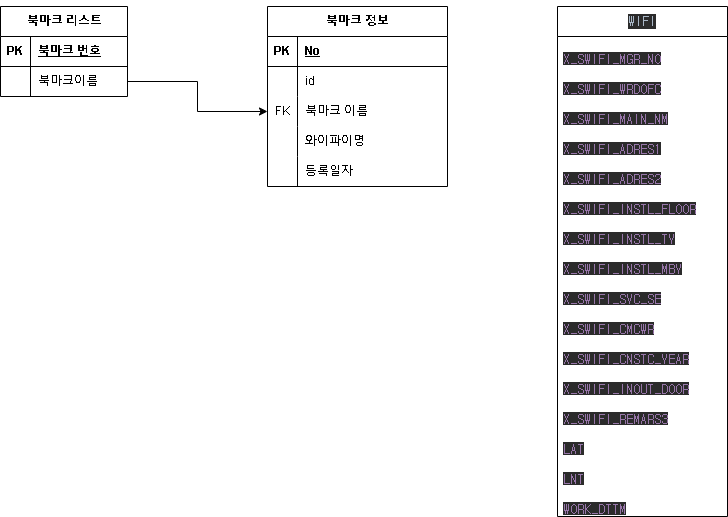

The diagram above was exported from draw.io. Its source (the exported page's mxGraphModel, read from the mxfile embedded in the PNG):
<mxGraphModel dx="2261" dy="740" grid="1" gridSize="10" guides="1" tooltips="1" connect="1" arrows="1" fold="1" page="1" pageScale="1" pageWidth="827" pageHeight="1169" math="0" shadow="0">
  <root>
    <mxCell id="0" />
    <mxCell id="1" parent="0" />
    <mxCell id="Hwia1DqTH5E2mgpFa8J8-1" value="&lt;pre style=&quot;background-color:#2b2b2b;color:#a9b7c6;font-family:'JetBrains Mono',monospace;font-size:9.8pt;&quot;&gt;WIFI&lt;/pre&gt;" style="swimlane;fontStyle=0;childLayout=stackLayout;horizontal=1;startSize=30;horizontalStack=0;resizeParent=1;resizeParentMax=0;resizeLast=0;collapsible=1;marginBottom=0;whiteSpace=wrap;html=1;" parent="1" vertex="1">
      <mxGeometry x="-270" y="70" width="170" height="510" as="geometry" />
    </mxCell>
    <mxCell id="Hwia1DqTH5E2mgpFa8J8-2" value="&lt;pre style=&quot;background-color:#2b2b2b;color:#a9b7c6;font-family:'JetBrains Mono',monospace;font-size:9.8pt;&quot;&gt;&lt;span style=&quot;color:#9876aa;&quot;&gt;X_SWIFI_MGR_NO&lt;/span&gt;&lt;/pre&gt;" style="text;strokeColor=none;fillColor=none;align=left;verticalAlign=middle;spacingLeft=4;spacingRight=4;overflow=hidden;points=[[0,0.5],[1,0.5]];portConstraint=eastwest;rotatable=0;whiteSpace=wrap;html=1;" parent="Hwia1DqTH5E2mgpFa8J8-1" vertex="1">
      <mxGeometry y="30" width="170" height="30" as="geometry" />
    </mxCell>
    <mxCell id="Hwia1DqTH5E2mgpFa8J8-3" value="&lt;pre style=&quot;background-color:#2b2b2b;color:#a9b7c6;font-family:'JetBrains Mono',monospace;font-size:9.8pt;&quot;&gt;&lt;span style=&quot;color:#9876aa;&quot;&gt;X_SWIFI_WRDOFC&lt;/span&gt;&lt;/pre&gt;" style="text;strokeColor=none;fillColor=none;align=left;verticalAlign=middle;spacingLeft=4;spacingRight=4;overflow=hidden;points=[[0,0.5],[1,0.5]];portConstraint=eastwest;rotatable=0;whiteSpace=wrap;html=1;" parent="Hwia1DqTH5E2mgpFa8J8-1" vertex="1">
      <mxGeometry y="60" width="170" height="30" as="geometry" />
    </mxCell>
    <mxCell id="Hwia1DqTH5E2mgpFa8J8-4" value="&lt;pre style=&quot;background-color:#2b2b2b;color:#a9b7c6;font-family:'JetBrains Mono',monospace;font-size:9.8pt;&quot;&gt;&lt;span style=&quot;color:#9876aa;&quot;&gt;X_SWIFI_MAIN_NM&lt;/span&gt;&lt;/pre&gt;" style="text;strokeColor=none;fillColor=none;align=left;verticalAlign=middle;spacingLeft=4;spacingRight=4;overflow=hidden;points=[[0,0.5],[1,0.5]];portConstraint=eastwest;rotatable=0;whiteSpace=wrap;html=1;" parent="Hwia1DqTH5E2mgpFa8J8-1" vertex="1">
      <mxGeometry y="90" width="170" height="30" as="geometry" />
    </mxCell>
    <mxCell id="Hwia1DqTH5E2mgpFa8J8-5" value="&lt;pre style=&quot;background-color:#2b2b2b;color:#a9b7c6;font-family:'JetBrains Mono',monospace;font-size:9.8pt;&quot;&gt;&lt;span style=&quot;color:#9876aa;&quot;&gt;X_SWIFI_ADRES1&lt;/span&gt;&lt;/pre&gt;" style="text;strokeColor=none;fillColor=none;align=left;verticalAlign=middle;spacingLeft=4;spacingRight=4;overflow=hidden;points=[[0,0.5],[1,0.5]];portConstraint=eastwest;rotatable=0;whiteSpace=wrap;html=1;" parent="Hwia1DqTH5E2mgpFa8J8-1" vertex="1">
      <mxGeometry y="120" width="170" height="30" as="geometry" />
    </mxCell>
    <mxCell id="Hwia1DqTH5E2mgpFa8J8-6" value="&lt;pre style=&quot;background-color:#2b2b2b;color:#a9b7c6;font-family:'JetBrains Mono',monospace;font-size:9.8pt;&quot;&gt;&lt;span style=&quot;color:#9876aa;&quot;&gt;X_SWIFI_ADRES2&lt;/span&gt;&lt;/pre&gt;" style="text;strokeColor=none;fillColor=none;align=left;verticalAlign=middle;spacingLeft=4;spacingRight=4;overflow=hidden;points=[[0,0.5],[1,0.5]];portConstraint=eastwest;rotatable=0;whiteSpace=wrap;html=1;" parent="Hwia1DqTH5E2mgpFa8J8-1" vertex="1">
      <mxGeometry y="150" width="170" height="30" as="geometry" />
    </mxCell>
    <mxCell id="Hwia1DqTH5E2mgpFa8J8-7" value="&lt;pre style=&quot;background-color:#2b2b2b;color:#a9b7c6;font-family:'JetBrains Mono',monospace;font-size:9.8pt;&quot;&gt;&lt;span style=&quot;color:#9876aa;&quot;&gt;X_SWIFI_INSTL_FLOOR&lt;/span&gt;&lt;/pre&gt;" style="text;strokeColor=none;fillColor=none;align=left;verticalAlign=middle;spacingLeft=4;spacingRight=4;overflow=hidden;points=[[0,0.5],[1,0.5]];portConstraint=eastwest;rotatable=0;whiteSpace=wrap;html=1;" parent="Hwia1DqTH5E2mgpFa8J8-1" vertex="1">
      <mxGeometry y="180" width="170" height="30" as="geometry" />
    </mxCell>
    <mxCell id="Hwia1DqTH5E2mgpFa8J8-8" value="&lt;pre style=&quot;background-color:#2b2b2b;color:#a9b7c6;font-family:'JetBrains Mono',monospace;font-size:9.8pt;&quot;&gt;&lt;span style=&quot;color:#9876aa;&quot;&gt;X_SWIFI_INSTL_TY&lt;/span&gt;&lt;/pre&gt;" style="text;strokeColor=none;fillColor=none;align=left;verticalAlign=middle;spacingLeft=4;spacingRight=4;overflow=hidden;points=[[0,0.5],[1,0.5]];portConstraint=eastwest;rotatable=0;whiteSpace=wrap;html=1;" parent="Hwia1DqTH5E2mgpFa8J8-1" vertex="1">
      <mxGeometry y="210" width="170" height="30" as="geometry" />
    </mxCell>
    <mxCell id="Hwia1DqTH5E2mgpFa8J8-33" value="&lt;pre style=&quot;background-color:#2b2b2b;color:#a9b7c6;font-family:'JetBrains Mono',monospace;font-size:9.8pt;&quot;&gt;&lt;span style=&quot;color:#9876aa;&quot;&gt;X_SWIFI_INSTL_MBY&lt;/span&gt;&lt;/pre&gt;" style="text;strokeColor=none;fillColor=none;align=left;verticalAlign=middle;spacingLeft=4;spacingRight=4;overflow=hidden;points=[[0,0.5],[1,0.5]];portConstraint=eastwest;rotatable=0;whiteSpace=wrap;html=1;" parent="Hwia1DqTH5E2mgpFa8J8-1" vertex="1">
      <mxGeometry y="240" width="170" height="30" as="geometry" />
    </mxCell>
    <mxCell id="Hwia1DqTH5E2mgpFa8J8-34" value="&lt;pre style=&quot;background-color:#2b2b2b;color:#a9b7c6;font-family:'JetBrains Mono',monospace;font-size:9.8pt;&quot;&gt;&lt;span style=&quot;color:#9876aa;&quot;&gt;X_SWIFI_SVC_SE&lt;/span&gt;&lt;/pre&gt;" style="text;strokeColor=none;fillColor=none;align=left;verticalAlign=middle;spacingLeft=4;spacingRight=4;overflow=hidden;points=[[0,0.5],[1,0.5]];portConstraint=eastwest;rotatable=0;whiteSpace=wrap;html=1;" parent="Hwia1DqTH5E2mgpFa8J8-1" vertex="1">
      <mxGeometry y="270" width="170" height="30" as="geometry" />
    </mxCell>
    <mxCell id="Hwia1DqTH5E2mgpFa8J8-35" value="&lt;pre style=&quot;background-color:#2b2b2b;color:#a9b7c6;font-family:'JetBrains Mono',monospace;font-size:9.8pt;&quot;&gt;&lt;span style=&quot;color:#9876aa;&quot;&gt;X_SWIFI_CMCWR&lt;/span&gt;&lt;/pre&gt;" style="text;strokeColor=none;fillColor=none;align=left;verticalAlign=middle;spacingLeft=4;spacingRight=4;overflow=hidden;points=[[0,0.5],[1,0.5]];portConstraint=eastwest;rotatable=0;whiteSpace=wrap;html=1;" parent="Hwia1DqTH5E2mgpFa8J8-1" vertex="1">
      <mxGeometry y="300" width="170" height="30" as="geometry" />
    </mxCell>
    <mxCell id="Hwia1DqTH5E2mgpFa8J8-36" value="&lt;pre style=&quot;background-color:#2b2b2b;color:#a9b7c6;font-family:'JetBrains Mono',monospace;font-size:9.8pt;&quot;&gt;&lt;span style=&quot;color:#9876aa;&quot;&gt;X_SWIFI_CNSTC_YEAR&lt;/span&gt;&lt;/pre&gt;" style="text;strokeColor=none;fillColor=none;align=left;verticalAlign=middle;spacingLeft=4;spacingRight=4;overflow=hidden;points=[[0,0.5],[1,0.5]];portConstraint=eastwest;rotatable=0;whiteSpace=wrap;html=1;" parent="Hwia1DqTH5E2mgpFa8J8-1" vertex="1">
      <mxGeometry y="330" width="170" height="30" as="geometry" />
    </mxCell>
    <mxCell id="Hwia1DqTH5E2mgpFa8J8-37" value="&lt;pre style=&quot;background-color:#2b2b2b;color:#a9b7c6;font-family:'JetBrains Mono',monospace;font-size:9.8pt;&quot;&gt;&lt;span style=&quot;color:#9876aa;&quot;&gt;X_SWIFI_INOUT_DOOR&lt;/span&gt;&lt;/pre&gt;" style="text;strokeColor=none;fillColor=none;align=left;verticalAlign=middle;spacingLeft=4;spacingRight=4;overflow=hidden;points=[[0,0.5],[1,0.5]];portConstraint=eastwest;rotatable=0;whiteSpace=wrap;html=1;" parent="Hwia1DqTH5E2mgpFa8J8-1" vertex="1">
      <mxGeometry y="360" width="170" height="30" as="geometry" />
    </mxCell>
    <mxCell id="Hwia1DqTH5E2mgpFa8J8-38" value="&lt;pre style=&quot;background-color:#2b2b2b;color:#a9b7c6;font-family:'JetBrains Mono',monospace;font-size:9.8pt;&quot;&gt;&lt;span style=&quot;color:#9876aa;&quot;&gt;X_SWIFI_REMARS3&lt;/span&gt;&lt;/pre&gt;" style="text;strokeColor=none;fillColor=none;align=left;verticalAlign=middle;spacingLeft=4;spacingRight=4;overflow=hidden;points=[[0,0.5],[1,0.5]];portConstraint=eastwest;rotatable=0;whiteSpace=wrap;html=1;" parent="Hwia1DqTH5E2mgpFa8J8-1" vertex="1">
      <mxGeometry y="390" width="170" height="30" as="geometry" />
    </mxCell>
    <mxCell id="Hwia1DqTH5E2mgpFa8J8-39" value="&lt;pre style=&quot;background-color:#2b2b2b;color:#a9b7c6;font-family:'JetBrains Mono',monospace;font-size:9.8pt;&quot;&gt;&lt;span style=&quot;color:#9876aa;&quot;&gt;LAT&lt;/span&gt;&lt;/pre&gt;" style="text;strokeColor=none;fillColor=none;align=left;verticalAlign=middle;spacingLeft=4;spacingRight=4;overflow=hidden;points=[[0,0.5],[1,0.5]];portConstraint=eastwest;rotatable=0;whiteSpace=wrap;html=1;" parent="Hwia1DqTH5E2mgpFa8J8-1" vertex="1">
      <mxGeometry y="420" width="170" height="30" as="geometry" />
    </mxCell>
    <mxCell id="Hwia1DqTH5E2mgpFa8J8-40" value="&lt;pre style=&quot;background-color:#2b2b2b;color:#a9b7c6;font-family:'JetBrains Mono',monospace;font-size:9.8pt;&quot;&gt;&lt;span style=&quot;color:#9876aa;&quot;&gt;LNT&lt;/span&gt;&lt;/pre&gt;" style="text;strokeColor=none;fillColor=none;align=left;verticalAlign=middle;spacingLeft=4;spacingRight=4;overflow=hidden;points=[[0,0.5],[1,0.5]];portConstraint=eastwest;rotatable=0;whiteSpace=wrap;html=1;" parent="Hwia1DqTH5E2mgpFa8J8-1" vertex="1">
      <mxGeometry y="450" width="170" height="30" as="geometry" />
    </mxCell>
    <mxCell id="Hwia1DqTH5E2mgpFa8J8-41" value="&lt;pre style=&quot;background-color:#2b2b2b;color:#a9b7c6;font-family:'JetBrains Mono',monospace;font-size:9.8pt;&quot;&gt;&lt;span style=&quot;color:#9876aa;&quot;&gt;WORK_DTTM&lt;/span&gt;&lt;/pre&gt;" style="text;strokeColor=none;fillColor=none;align=left;verticalAlign=middle;spacingLeft=4;spacingRight=4;overflow=hidden;points=[[0,0.5],[1,0.5]];portConstraint=eastwest;rotatable=0;whiteSpace=wrap;html=1;" parent="Hwia1DqTH5E2mgpFa8J8-1" vertex="1">
      <mxGeometry y="480" width="170" height="30" as="geometry" />
    </mxCell>
    <mxCell id="TxjiJGyJNtHxt1PwZ01n-105" value="북마크 리스트" style="shape=table;startSize=30;container=1;collapsible=1;childLayout=tableLayout;fixedRows=1;rowLines=0;fontStyle=1;align=center;resizeLast=1;html=1;" vertex="1" parent="1">
      <mxGeometry x="-827" y="70" width="127" height="90" as="geometry" />
    </mxCell>
    <mxCell id="TxjiJGyJNtHxt1PwZ01n-106" value="" style="shape=tableRow;horizontal=0;startSize=0;swimlaneHead=0;swimlaneBody=0;fillColor=none;collapsible=0;dropTarget=0;points=[[0,0.5],[1,0.5]];portConstraint=eastwest;top=0;left=0;right=0;bottom=1;" vertex="1" parent="TxjiJGyJNtHxt1PwZ01n-105">
      <mxGeometry y="30" width="127" height="30" as="geometry" />
    </mxCell>
    <mxCell id="TxjiJGyJNtHxt1PwZ01n-107" value="PK" style="shape=partialRectangle;connectable=0;fillColor=none;top=0;left=0;bottom=0;right=0;fontStyle=1;overflow=hidden;whiteSpace=wrap;html=1;" vertex="1" parent="TxjiJGyJNtHxt1PwZ01n-106">
      <mxGeometry width="30" height="30" as="geometry">
        <mxRectangle width="30" height="30" as="alternateBounds" />
      </mxGeometry>
    </mxCell>
    <mxCell id="TxjiJGyJNtHxt1PwZ01n-108" value="북마크 번호" style="shape=partialRectangle;connectable=0;fillColor=none;top=0;left=0;bottom=0;right=0;align=left;spacingLeft=6;fontStyle=5;overflow=hidden;whiteSpace=wrap;html=1;" vertex="1" parent="TxjiJGyJNtHxt1PwZ01n-106">
      <mxGeometry x="30" width="97" height="30" as="geometry">
        <mxRectangle width="97" height="30" as="alternateBounds" />
      </mxGeometry>
    </mxCell>
    <mxCell id="TxjiJGyJNtHxt1PwZ01n-109" value="" style="shape=tableRow;horizontal=0;startSize=0;swimlaneHead=0;swimlaneBody=0;fillColor=none;collapsible=0;dropTarget=0;points=[[0,0.5],[1,0.5]];portConstraint=eastwest;top=0;left=0;right=0;bottom=0;" vertex="1" parent="TxjiJGyJNtHxt1PwZ01n-105">
      <mxGeometry y="60" width="127" height="30" as="geometry" />
    </mxCell>
    <mxCell id="TxjiJGyJNtHxt1PwZ01n-110" value="" style="shape=partialRectangle;connectable=0;fillColor=none;top=0;left=0;bottom=0;right=0;editable=1;overflow=hidden;whiteSpace=wrap;html=1;" vertex="1" parent="TxjiJGyJNtHxt1PwZ01n-109">
      <mxGeometry width="30" height="30" as="geometry">
        <mxRectangle width="30" height="30" as="alternateBounds" />
      </mxGeometry>
    </mxCell>
    <mxCell id="TxjiJGyJNtHxt1PwZ01n-111" value="북마크이름" style="shape=partialRectangle;connectable=0;fillColor=none;top=0;left=0;bottom=0;right=0;align=left;spacingLeft=6;overflow=hidden;whiteSpace=wrap;html=1;" vertex="1" parent="TxjiJGyJNtHxt1PwZ01n-109">
      <mxGeometry x="30" width="97" height="30" as="geometry">
        <mxRectangle width="97" height="30" as="alternateBounds" />
      </mxGeometry>
    </mxCell>
    <mxCell id="TxjiJGyJNtHxt1PwZ01n-154" value="북마크 정보" style="shape=table;startSize=30;container=1;collapsible=1;childLayout=tableLayout;fixedRows=1;rowLines=0;fontStyle=1;align=center;resizeLast=1;html=1;" vertex="1" parent="1">
      <mxGeometry x="-560" y="70" width="180" height="180" as="geometry" />
    </mxCell>
    <mxCell id="TxjiJGyJNtHxt1PwZ01n-155" value="" style="shape=tableRow;horizontal=0;startSize=0;swimlaneHead=0;swimlaneBody=0;fillColor=none;collapsible=0;dropTarget=0;points=[[0,0.5],[1,0.5]];portConstraint=eastwest;top=0;left=0;right=0;bottom=1;" vertex="1" parent="TxjiJGyJNtHxt1PwZ01n-154">
      <mxGeometry y="30" width="180" height="30" as="geometry" />
    </mxCell>
    <mxCell id="TxjiJGyJNtHxt1PwZ01n-156" value="PK" style="shape=partialRectangle;connectable=0;fillColor=none;top=0;left=0;bottom=0;right=0;fontStyle=1;overflow=hidden;whiteSpace=wrap;html=1;" vertex="1" parent="TxjiJGyJNtHxt1PwZ01n-155">
      <mxGeometry width="30" height="30" as="geometry">
        <mxRectangle width="30" height="30" as="alternateBounds" />
      </mxGeometry>
    </mxCell>
    <mxCell id="TxjiJGyJNtHxt1PwZ01n-157" value="No" style="shape=partialRectangle;connectable=0;fillColor=none;top=0;left=0;bottom=0;right=0;align=left;spacingLeft=6;fontStyle=5;overflow=hidden;whiteSpace=wrap;html=1;" vertex="1" parent="TxjiJGyJNtHxt1PwZ01n-155">
      <mxGeometry x="30" width="150" height="30" as="geometry">
        <mxRectangle width="150" height="30" as="alternateBounds" />
      </mxGeometry>
    </mxCell>
    <mxCell id="TxjiJGyJNtHxt1PwZ01n-158" value="" style="shape=tableRow;horizontal=0;startSize=0;swimlaneHead=0;swimlaneBody=0;fillColor=none;collapsible=0;dropTarget=0;points=[[0,0.5],[1,0.5]];portConstraint=eastwest;top=0;left=0;right=0;bottom=0;" vertex="1" parent="TxjiJGyJNtHxt1PwZ01n-154">
      <mxGeometry y="60" width="180" height="30" as="geometry" />
    </mxCell>
    <mxCell id="TxjiJGyJNtHxt1PwZ01n-159" value="" style="shape=partialRectangle;connectable=0;fillColor=none;top=0;left=0;bottom=0;right=0;editable=1;overflow=hidden;whiteSpace=wrap;html=1;" vertex="1" parent="TxjiJGyJNtHxt1PwZ01n-158">
      <mxGeometry width="30" height="30" as="geometry">
        <mxRectangle width="30" height="30" as="alternateBounds" />
      </mxGeometry>
    </mxCell>
    <mxCell id="TxjiJGyJNtHxt1PwZ01n-160" value="id" style="shape=partialRectangle;connectable=0;fillColor=none;top=0;left=0;bottom=0;right=0;align=left;spacingLeft=6;overflow=hidden;whiteSpace=wrap;html=1;" vertex="1" parent="TxjiJGyJNtHxt1PwZ01n-158">
      <mxGeometry x="30" width="150" height="30" as="geometry">
        <mxRectangle width="150" height="30" as="alternateBounds" />
      </mxGeometry>
    </mxCell>
    <mxCell id="TxjiJGyJNtHxt1PwZ01n-161" value="" style="shape=tableRow;horizontal=0;startSize=0;swimlaneHead=0;swimlaneBody=0;fillColor=none;collapsible=0;dropTarget=0;points=[[0,0.5],[1,0.5]];portConstraint=eastwest;top=0;left=0;right=0;bottom=0;" vertex="1" parent="TxjiJGyJNtHxt1PwZ01n-154">
      <mxGeometry y="90" width="180" height="30" as="geometry" />
    </mxCell>
    <mxCell id="TxjiJGyJNtHxt1PwZ01n-162" value="FK" style="shape=partialRectangle;connectable=0;fillColor=none;top=0;left=0;bottom=0;right=0;editable=1;overflow=hidden;whiteSpace=wrap;html=1;" vertex="1" parent="TxjiJGyJNtHxt1PwZ01n-161">
      <mxGeometry width="30" height="30" as="geometry">
        <mxRectangle width="30" height="30" as="alternateBounds" />
      </mxGeometry>
    </mxCell>
    <mxCell id="TxjiJGyJNtHxt1PwZ01n-163" value="북마크 이름" style="shape=partialRectangle;connectable=0;fillColor=none;top=0;left=0;bottom=0;right=0;align=left;spacingLeft=6;overflow=hidden;whiteSpace=wrap;html=1;" vertex="1" parent="TxjiJGyJNtHxt1PwZ01n-161">
      <mxGeometry x="30" width="150" height="30" as="geometry">
        <mxRectangle width="150" height="30" as="alternateBounds" />
      </mxGeometry>
    </mxCell>
    <mxCell id="TxjiJGyJNtHxt1PwZ01n-167" value="" style="shape=tableRow;horizontal=0;startSize=0;swimlaneHead=0;swimlaneBody=0;fillColor=none;collapsible=0;dropTarget=0;points=[[0,0.5],[1,0.5]];portConstraint=eastwest;top=0;left=0;right=0;bottom=0;" vertex="1" parent="TxjiJGyJNtHxt1PwZ01n-154">
      <mxGeometry y="120" width="180" height="30" as="geometry" />
    </mxCell>
    <mxCell id="TxjiJGyJNtHxt1PwZ01n-168" value="" style="shape=partialRectangle;connectable=0;fillColor=none;top=0;left=0;bottom=0;right=0;editable=1;overflow=hidden;whiteSpace=wrap;html=1;" vertex="1" parent="TxjiJGyJNtHxt1PwZ01n-167">
      <mxGeometry width="30" height="30" as="geometry">
        <mxRectangle width="30" height="30" as="alternateBounds" />
      </mxGeometry>
    </mxCell>
    <mxCell id="TxjiJGyJNtHxt1PwZ01n-169" value="와이파이명" style="shape=partialRectangle;connectable=0;fillColor=none;top=0;left=0;bottom=0;right=0;align=left;spacingLeft=6;overflow=hidden;whiteSpace=wrap;html=1;" vertex="1" parent="TxjiJGyJNtHxt1PwZ01n-167">
      <mxGeometry x="30" width="150" height="30" as="geometry">
        <mxRectangle width="150" height="30" as="alternateBounds" />
      </mxGeometry>
    </mxCell>
    <mxCell id="TxjiJGyJNtHxt1PwZ01n-170" value="" style="shape=tableRow;horizontal=0;startSize=0;swimlaneHead=0;swimlaneBody=0;fillColor=none;collapsible=0;dropTarget=0;points=[[0,0.5],[1,0.5]];portConstraint=eastwest;top=0;left=0;right=0;bottom=0;" vertex="1" parent="TxjiJGyJNtHxt1PwZ01n-154">
      <mxGeometry y="150" width="180" height="30" as="geometry" />
    </mxCell>
    <mxCell id="TxjiJGyJNtHxt1PwZ01n-171" value="" style="shape=partialRectangle;connectable=0;fillColor=none;top=0;left=0;bottom=0;right=0;editable=1;overflow=hidden;whiteSpace=wrap;html=1;" vertex="1" parent="TxjiJGyJNtHxt1PwZ01n-170">
      <mxGeometry width="30" height="30" as="geometry">
        <mxRectangle width="30" height="30" as="alternateBounds" />
      </mxGeometry>
    </mxCell>
    <mxCell id="TxjiJGyJNtHxt1PwZ01n-172" value="등록일자" style="shape=partialRectangle;connectable=0;fillColor=none;top=0;left=0;bottom=0;right=0;align=left;spacingLeft=6;overflow=hidden;whiteSpace=wrap;html=1;" vertex="1" parent="TxjiJGyJNtHxt1PwZ01n-170">
      <mxGeometry x="30" width="150" height="30" as="geometry">
        <mxRectangle width="150" height="30" as="alternateBounds" />
      </mxGeometry>
    </mxCell>
    <mxCell id="TxjiJGyJNtHxt1PwZ01n-173" style="edgeStyle=orthogonalEdgeStyle;rounded=0;orthogonalLoop=1;jettySize=auto;html=1;entryX=0;entryY=0.5;entryDx=0;entryDy=0;" edge="1" parent="1" source="TxjiJGyJNtHxt1PwZ01n-109" target="TxjiJGyJNtHxt1PwZ01n-161">
      <mxGeometry relative="1" as="geometry" />
    </mxCell>
  </root>
</mxGraphModel>